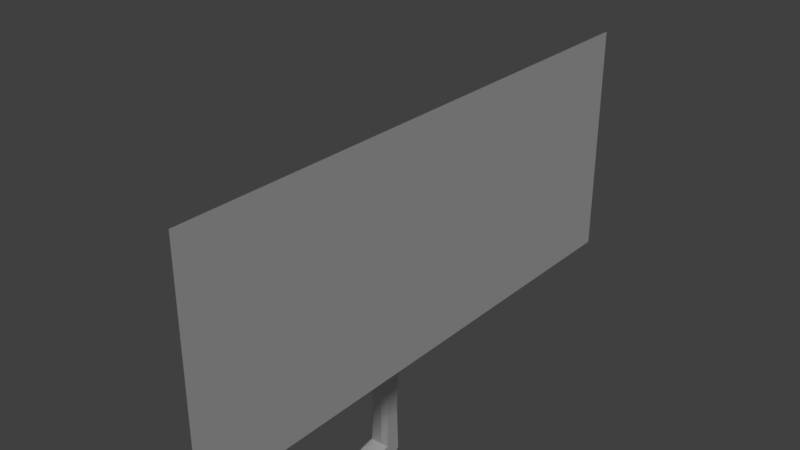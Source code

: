 # Source: catpaw.blend  (saved by Blender 2.79.0; exported with 4.5.12 LTS)
import bpy
from mathutils import Matrix  # noqa: F401  (used for matrix-valued properties, if any)

bpy.ops.wm.read_factory_settings(use_empty=True)
scene = bpy.context.scene
scene.name = 'Scene'

# ---- collections
col_collection_1 = bpy.data.collections.new('Collection 1'); scene.collection.children.link(col_collection_1)

# ---- world
world_world = bpy.data.worlds.new('World'); scene.world = world_world
world_world.color = (0.05088, 0.05088, 0.05088)
world_world.use_sun_shadow = False
world_world.sun_shadow_jitter_overblur = 0.0
world_world.cycles.sampling_method = 'MANUAL'

# ---- lights
light_sun = bpy.data.lights.new('Sun', 'SUN')
light_sun.transmission_factor = 0.0
light_sun.angle = 0.1993
light_sun.energy = 1.0
light_sun.shadow_buffer_clip_start = 0.5
light_sun.shadow_soft_size = 0.1
light_sun.shadow_cascade_max_distance = 1000.0

# ---- meshes
me_plane_001 = bpy.data.meshes.new('Plane.001')
me_plane_001.from_pydata([(0.0, -20.0, 17.0), (0.0, -20.0, 0.0), (0.0, 20.0, 17.0), (0.0, 20.0, 0.0)], [], [(0, 1, 3, 2)])
me_plane_001.use_remesh_preserve_volume = False
me_plane_001.use_remesh_preserve_attributes = False
me_plane_001.use_mirror_vertex_groups = False
me_plane_001.update()
me_plane = bpy.data.meshes.new('Plane')
me_plane.from_pydata([(-0.8171, -0.8856, -10.32), (0.8171, -0.8856, -10.32), (-1.118, -0.7935, 0.0), (-0.7927, -1.118, -3.725e-09), (0.7927, -1.118, 0.0), (1.118, -0.7935, 1.863e-09), (-0.7927, 1.118, 0.0), (-1.118, 0.7938, 1.863e-09), (1.118, 0.7938, 0.0), (0.7927, 1.118, 0.0), (-0.866, -0.677, -2.256), (-0.5405, -1.002, -2.256), (0.5405, -1.002, -2.256), (0.866, -0.677, -2.256), (-0.5405, 1.002, -2.256), (-0.866, 0.6773, -2.256), (0.866, 0.6773, -2.256), (0.5405, 1.002, -2.256), (-0.7262, -0.5476, -4.287), (-0.4007, -0.8726, -4.281), (0.4007, -0.8726, -4.281), (0.7262, -0.5476, -4.287), (-0.4007, 0.9384, -4.314), (-0.7262, 0.6142, -4.308), (0.7262, 0.6142, -4.308), (0.4007, 0.9384, -4.314), (-0.694, -0.4295, -6.579), (-0.3686, -0.7539, -6.585), (0.3686, -0.7539, -6.585), (0.694, -0.4295, -6.579), (-0.3686, 0.8856, -6.553), (-0.694, 0.5611, -6.559), (0.694, 0.5611, -6.559), (0.3686, 0.8856, -6.553), (-0.7707, -0.576, -9.22), (-0.4343, -0.8856, -8.96), (0.4343, -0.8856, -8.96), (0.7707, -0.576, -9.22), (-0.4343, 0.8856, -8.96), (-0.7597, 0.5611, -8.96), (0.7597, 0.5611, -8.96), (0.4343, 0.8856, -8.96), (-0.4343, -2.647, -9.372), (-0.7805, -2.879, -9.703), (0.7805, -2.879, -9.703), (0.4343, -2.647, -9.372), (0.3846, -0.8132, -5.433), (0.7101, -0.4886, -5.433), (0.3847, 0.912, -5.433), (0.7101, 0.5877, -5.433), (-0.3847, 0.912, -5.433), (-0.7101, 0.5877, -5.433), (-0.3846, -0.8132, -5.433), (-0.7101, -0.4886, -5.433), (-0.4706, 0.97, -3.285), (-0.7961, 0.6458, -3.282), (0.4706, 0.97, -3.285), (0.7961, 0.6458, -3.282), (0.4706, -0.9371, -3.269), (0.7961, -0.6123, -3.271), (-0.4706, -0.9371, -3.269), (-0.7961, -0.6123, -3.271), (-0.6666, 1.06, -1.128), (-0.9921, 0.7355, -1.128), (0.6666, 1.06, -1.128), (0.9921, 0.7355, -1.128), (0.6666, -1.06, -1.128), (0.9921, -0.7353, -1.128), (-0.6666, -1.06, -1.128), (-0.9921, -0.7353, -1.128), (0.7269, 0.5611, -7.76), (0.4014, 0.8856, -7.756), (-0.7269, 0.5611, -7.76), (-0.4014, 0.8856, -7.756), (-0.7323, -0.5028, -7.9), (-0.4014, -0.8197, -7.773), (0.7323, -0.5028, -7.9), (0.4014, -0.8197, -7.773), (-0.8171, -2.285, -10.32), (-0.8171, -1.395, -10.32), (0.8171, -1.395, -10.32), (0.8171, -2.285, -10.32), (-0.7734, -1.167, -9.358), (-0.7777, -2.109, -9.578), (-0.4343, -2.211, -9.21), (-0.4343, -1.269, -8.99), (0.7777, -2.109, -9.578), (0.7734, -1.167, -9.358), (0.4343, -1.269, -8.99), (0.4343, -2.211, -9.21), (-0.8171, -2.529, -10.32), (-0.7907, -2.905, -9.873), (0.7907, -2.905, -9.873), (0.8171, -2.529, -10.32), (-0.7984, 0.5611, -9.881), (-0.8171, -0.06627, -10.32), (-0.308, 0.4413, -10.32), (-0.473, 0.8856, -9.881), (0.308, 0.4413, -10.32), (0.473, 0.8856, -9.881), (0.8171, -0.06627, -10.32), (0.7984, 0.5611, -9.881), (-0.8039, -2.811, -10.15), (0.8039, -2.811, -10.15), (0.8077, 0.3703, -10.16), (0.3905, 0.7863, -10.16), (-0.3905, 0.7863, -10.16), (-0.8077, 0.3703, -10.16)], [], [(68, 11, 12, 66), (53, 51, 31, 26), (55, 23, 18, 61), (67, 13, 16, 65), (64, 17, 14, 62), (2, 3, 4, 5, 8, 9, 6, 7), (50, 48, 33, 30), (59, 21, 24, 57), (56, 25, 22, 54), (60, 19, 20, 58), (0, 95, 96, 98, 100, 1), (46, 52, 27, 28), (74, 72, 39, 34), (49, 47, 29, 32), (70, 76, 37, 40), (73, 71, 41, 38), (77, 75, 35, 36), (44, 45, 42, 43), (83, 43, 42, 84), (0, 1, 80, 79), (38, 41, 99, 97), (87, 37, 36, 88), (99, 41, 40, 101), (34, 0, 79, 82), (62, 14, 15, 63), (64, 9, 8, 65), (66, 12, 13, 67), (68, 3, 2, 69), (54, 22, 23, 55), (56, 17, 16, 57), (58, 20, 21, 59), (60, 11, 10, 61), (46, 28, 29, 47), (48, 25, 24, 49), (50, 30, 31, 51), (52, 19, 18, 53), (70, 40, 41, 71), (72, 31, 30, 73), (74, 34, 35, 75), (76, 29, 28, 77), (40, 37, 1, 100, 104, 101), (34, 39, 94, 107, 95, 0), (34, 82, 85, 35), (44, 86, 89, 45), (63, 15, 10, 69), (27, 52, 53, 26), (22, 50, 51, 23), (33, 48, 49, 32), (20, 46, 47, 21), (24, 21, 47, 49), (20, 19, 52, 46), (22, 25, 48, 50), (18, 23, 51, 53), (19, 60, 61, 18), (12, 58, 59, 13), (25, 56, 57, 24), (14, 54, 55, 15), (11, 60, 58, 12), (17, 56, 54, 14), (13, 59, 57, 16), (15, 55, 61, 10), (7, 63, 69, 2), (11, 68, 69, 10), (4, 66, 67, 5), (17, 64, 65, 16), (6, 62, 63, 7), (9, 64, 62, 6), (5, 67, 65, 8), (3, 68, 66, 4), (37, 76, 77, 36), (26, 74, 75, 27), (39, 72, 73, 38), (32, 70, 71, 33), (28, 27, 75, 77), (30, 33, 71, 73), (32, 29, 76, 70), (26, 31, 72, 74), (36, 35, 85, 88), (1, 37, 87, 80), (89, 84, 42, 45), (78, 81, 93, 90), (38, 97, 94, 39), (87, 88, 89, 86), (83, 84, 85, 82), (81, 78, 79, 80), (84, 89, 88, 85), (78, 83, 82, 79), (86, 81, 80, 87), (81, 86, 44, 92, 103, 93), (83, 78, 90, 102, 91, 43), (102, 103, 92, 91), (104, 105, 99, 101), (106, 107, 94, 97), (105, 106, 97, 99), (92, 44, 43, 91), (90, 93, 103, 102), (98, 96, 106, 105), (96, 95, 107, 106), (100, 98, 105, 104)])
me_plane.use_remesh_preserve_volume = False
me_plane.use_remesh_preserve_attributes = False
me_plane.use_mirror_vertex_groups = False
me_plane.update()
arm_armature_001 = bpy.data.armatures.new('Armature.001')  # bones are not reproduced

# ---- objects
ob_plane_001 = bpy.data.objects.new('Plane.001', me_plane_001)
ob_armature = bpy.data.objects.new('Armature', arm_armature_001)
ob_plane = bpy.data.objects.new('Plane', me_plane)
ob_sun = bpy.data.objects.new('Sun', light_sun)

# ---- transforms, parenting, visibility, modifiers, constraints
ob_plane_001.location = (4.0, 0.0, 0.0)
ob_plane_001.lineart.crease_threshold = 0.0
ob_armature.location = (0.0, 0.0, 0.0)
ob_armature.show_in_front = True
ob_armature.lineart.crease_threshold = 0.0
ob_plane.parent = ob_armature
ob_plane.location = (0.0, 0.0, 0.0)
ob_plane.lineart.crease_threshold = 0.0
_vg = ob_plane.vertex_groups.new(name='Bone')
for _i, _w in zip([2, 3, 4, 5, 6, 7, 8, 9, 10, 11, 12, 13, 14, 15, 16, 17, 54, 55, 56, 57, 58, 59, 60, 61, 62, 63, 64, 65, 66, 67, 68, 69], [0.9461, 0.9497, 0.9447, 0.9479, 0.9446, 0.9479, 0.946, 0.9496, 0.1522, 0.1544, 0.1521, 0.1518, 0.1512, 0.1517, 0.151, 0.1535, 0.005548, 0.005106, 0.006559, 0.004921, 0.006012, 0.004767, 0.006959, 0.00476, 0.8358, 0.8362, 0.8342, 0.8364, 0.836, 0.8362, 0.8344, 0.8366]): _vg.add([_i], _w, 'REPLACE')
_vg = ob_plane.vertex_groups.new(name='Bone.001')
for _i, _w in zip([2, 3, 4, 5, 6, 7, 8, 9, 10, 11, 12, 13, 14, 15, 16, 17, 54, 55, 56, 57, 58, 59, 60, 61, 62, 63, 64, 65, 66, 67, 68, 69], [0.03788, 0.03196, 0.04024, 0.03495, 0.04036, 0.03502, 0.03809, 0.03216, 0.6913, 0.6867, 0.6917, 0.6921, 0.6933, 0.6928, 0.6942, 0.6887, 0.1269, 0.1258, 0.1279, 0.1255, 0.1272, 0.1247, 0.1277, 0.124, 0.134, 0.1337, 0.1352, 0.1336, 0.1338, 0.1336, 0.1348, 0.1332]): _vg.add([_i], _w, 'REPLACE')
_vg = ob_plane.vertex_groups.new(name='Bone.002')
for _i, _w in zip([10, 11, 12, 13, 14, 15, 16, 17, 18, 19, 20, 21, 22, 23, 24, 25, 54, 55, 56, 57, 58, 59, 60, 61], [0.1219, 0.1269, 0.1251, 0.1218, 0.06021, 0.0913, 0.09184, 0.061, 0.0652, 0.09447, 0.09351, 0.06626, 0.02006, 0.06819, 0.07359, 0.04314, 0.2123, 0.5513, 0.2186, 0.555, 0.6873, 0.6781, 0.6851, 0.6799]): _vg.add([_i], _w, 'REPLACE')
_vg = ob_plane.vertex_groups.new(name='Bone.003')
for _i, _w in zip([14, 15, 16, 17, 18, 19, 20, 21, 22, 23, 24, 25, 46, 47, 48, 49, 50, 51, 52, 53, 54, 55, 56, 57, 58, 59, 60, 61], [0.0855, 0.05489, 0.05564, 0.08897, 0.4901, 0.6491, 0.6545, 0.4947, 0.5506, 0.6751, 0.7203, 0.7271, 0.06594, 0.03295, 0.06476, 0.08057, 0.0555, 0.07435, 0.06501, 0.03219, 0.5754, 0.247, 0.5852, 0.2552, 0.1102, 0.1084, 0.1103, 0.1065]): _vg.add([_i], _w, 'REPLACE')
_vg = ob_plane.vertex_groups.new(name='Bone.004')
for _i, _w in zip([18, 19, 20, 21, 22, 23, 24, 25, 26, 27, 28, 29, 30, 31, 32, 33, 46, 47, 48, 49, 50, 51, 52, 53, 54, 55, 56, 58, 59, 60, 61], [0.3933, 0.2019, 0.1985, 0.3857, 0.335, 0.1518, 0.09299, 0.1197, 0.005623, 0.02424, 0.02324, 0.005067, 0.03339, 0.005401, 0.004026, 0.0317, 0.6828, 0.4809, 0.3635, 0.1683, 0.3744, 0.1758, 0.6854, 0.4807, 0.04119, 0.02132, 0.001498, 0.03262, 0.05453, 0.03474, 0.05551]): _vg.add([_i], _w, 'REPLACE')
_vg = ob_plane.vertex_groups.new(name='Bone.005')
for _i, _w in zip([18, 19, 20, 21, 22, 23, 24, 25, 26, 27, 28, 29, 30, 31, 32, 33, 46, 47, 48, 49, 50, 51, 52, 53, 70, 71, 72, 73, 74, 75, 76, 77], [0.01679, 0.00589, 0.004529, 0.02033, 0.06021, 0.08124, 0.08732, 0.08076, 0.4983, 0.4658, 0.4664, 0.5005, 0.821, 0.8041, 0.8018, 0.82, 0.1924, 0.4393, 0.5517, 0.7205, 0.5511, 0.7204, 0.1908, 0.4394, 0.09194, 0.09837, 0.09042, 0.09758, 0.0393, 0.05787, 0.03652, 0.05696]): _vg.add([_i], _w, 'REPLACE')
_vg = ob_plane.vertex_groups.new(name='Bone.006')
for _i, _w in zip([26, 27, 28, 29, 30, 31, 32, 33, 38, 39, 40, 41, 46, 47, 52, 53, 70, 71, 72, 73, 74, 75, 76, 77, 94, 97, 99, 101, 104, 105, 106, 107], [0.4337, 0.4454, 0.445, 0.4295, 0.109, 0.1356, 0.1437, 0.111, 0.08454, 0.07192, 0.0816, 0.08765, 0.03586, 0.007701, 0.03604, 0.008787, 0.6894, 0.7454, 0.7078, 0.7507, 0.1166, 0.08209, 0.1341, 0.08889, 0.02341, 0.02752, 0.02853, 0.02656, 0.01328, 0.01426, 0.01376, 0.0117]): _vg.add([_i], _w, 'REPLACE')
_vg = ob_plane.vertex_groups.new(name='Bone.007')
for _i, _w in zip([26, 27, 28, 29, 34, 35, 36, 37, 38, 39, 40, 41, 70, 71, 72, 73, 74, 75, 76, 77, 82, 85, 87, 88, 94, 95, 96, 97, 98, 99, 100, 101, 104, 105, 106, 107], [0.01601, 0.03552, 0.03575, 0.01937, 0.1091, 0.1153, 0.1322, 0.15, 0.7839, 0.7475, 0.7153, 0.773, 0.1982, 0.1343, 0.1706, 0.1274, 0.7472, 0.7721, 0.7254, 0.7618, 0.02031, 0.04074, 0.03136, 0.04843, 0.3422, 0.08302, 0.1373, 0.38, 0.1404, 0.3695, 0.09601, 0.3472, 0.2216, 0.2549, 0.2586, 0.2126]): _vg.add([_i], _w, 'REPLACE')
_vg = ob_plane.vertex_groups.new(name='Bone.008')
for _i, _w in zip([0, 1, 34, 35, 36, 37, 38, 39, 40, 41, 74, 75, 76, 77, 79, 80, 82, 83, 84, 85, 86, 87, 88, 89, 94, 95, 96, 97, 98, 99, 100, 101, 104, 105, 106, 107], [0.135, 0.1263, 0.7095, 0.6302, 0.6092, 0.6491, 0.09978, 0.138, 0.1666, 0.1088, 0.06731, 0.06131, 0.07171, 0.06264, 0.03275, 0.04941, 0.216, 0.02387, 0.02063, 0.2435, 0.00343, 0.1864, 0.2309, 0.01288, 0.4963, 0.4375, 0.5673, 0.4851, 0.5533, 0.496, 0.393, 0.457, 0.425, 0.5247, 0.5262, 0.4669]): _vg.add([_i], _w, 'REPLACE')
_vg = ob_plane.vertex_groups.new(name='Bone.009')
for _i, _w in zip([0, 1, 34, 35, 36, 37, 39, 42, 43, 44, 45, 77, 78, 79, 80, 81, 82, 83, 84, 85, 86, 87, 88, 89, 90, 91, 92, 93, 94, 95, 96, 97, 98, 99, 100, 101, 102, 103, 104, 105, 106, 107], [0.8375, 0.8581, 0.1657, 0.2333, 0.2377, 0.1909, 0.01385, 0.9836, 0.9885, 0.9898, 0.9824, 0.0002988, 0.9923, 0.9499, 0.9427, 0.9858, 0.7435, 0.9558, 0.957, 0.703, 0.9672, 0.7688, 0.7125, 0.9611, 0.9932, 0.9903, 0.9904, 0.988, 0.117, 0.4576, 0.2744, 0.08177, 0.285, 0.08114, 0.492, 0.1428, 0.9917, 0.9892, 0.3174, 0.183, 0.1781, 0.2873]): _vg.add([_i], _w, 'REPLACE')
_m = ob_plane.modifiers.new('Triangulate', 'TRIANGULATE')
_m.quad_method = 'FIXED'
_m = ob_plane.modifiers.new('Armature', 'ARMATURE')
_m.object = ob_armature
ob_sun.location = (4.777, 4.053, 5.796)
ob_sun.rotation_euler = (-0.4334, 0.4359, -1.457)
ob_sun.lineart.crease_threshold = 0.0

# ---- collection membership
col_collection_1.objects.link(ob_plane_001)
col_collection_1.objects.link(ob_armature)
col_collection_1.objects.link(ob_plane)
col_collection_1.objects.link(ob_sun)

# ---- scene / render settings (as saved in the file)
scene.frame_start = 1; scene.frame_end = 150; scene.frame_set(117)
scene.render.engine = 'CYCLES'
scene.render.resolution_percentage = 50
scene.render.dither_intensity = 0.0
scene.cycles.use_denoising = False
scene.cycles.samples = 128
scene.cycles.sampling_pattern = 'TABULATED_SOBOL'
scene.cycles.use_adaptive_sampling = False
scene.cycles.use_light_tree = False
scene.cycles.blur_glossy = 0.0
scene.cycles.sample_clamp_indirect = 0.0
scene.view_settings.view_transform = 'Standard'
bpy.context.view_layer.update()

# ---- added for rendering (the .blend has no active camera): camera
cam_auto = bpy.data.cameras.new('AutoCamera')
cam_auto.lens = 50.0
cam_auto.sensor_width = 36.0
cam_auto.clip_end = 1000.0
ob_auto_camera = bpy.data.objects.new('AutoCamera', cam_auto)
scene.collection.objects.link(ob_auto_camera)
ob_auto_camera.location = (41.9315, -48.5887, 40.8924)
ob_auto_camera.rotation_euler = (1.09748, -7.21219e-08, 0.694738)
scene.camera = ob_auto_camera
bpy.context.view_layer.update()
